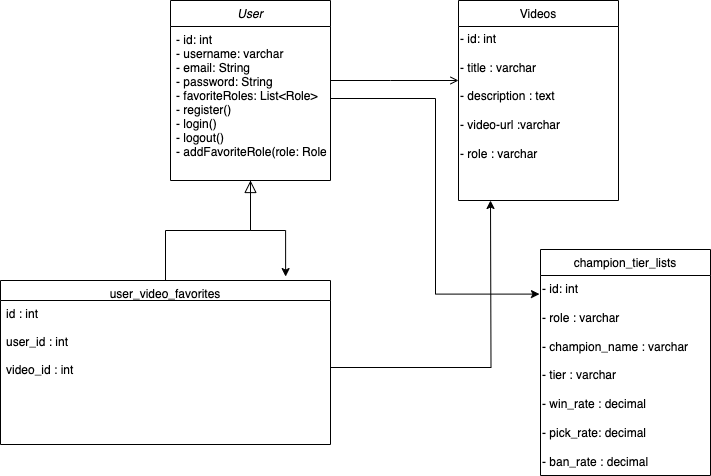

The diagram above was exported from draw.io. Its source (the exported page's mxGraphModel, read from the mxfile embedded in the PNG):
<mxGraphModel dx="954" dy="535" grid="1" gridSize="10" guides="1" tooltips="1" connect="1" arrows="1" fold="1" page="1" pageScale="1" pageWidth="827" pageHeight="1169" math="0" shadow="0">
  <root>
    <mxCell id="WIyWlLk6GJQsqaUBKTNV-0" />
    <mxCell id="WIyWlLk6GJQsqaUBKTNV-1" parent="WIyWlLk6GJQsqaUBKTNV-0" />
    <mxCell id="zkfFHV4jXpPFQw0GAbJ--0" value="User" style="swimlane;fontStyle=2;align=center;verticalAlign=top;childLayout=stackLayout;horizontal=1;startSize=26;horizontalStack=0;resizeParent=1;resizeLast=0;collapsible=1;marginBottom=0;rounded=0;shadow=0;strokeWidth=1;" parent="WIyWlLk6GJQsqaUBKTNV-1" vertex="1">
      <mxGeometry x="220" y="120" width="160" height="180" as="geometry">
        <mxRectangle x="230" y="140" width="160" height="26" as="alternateBounds" />
      </mxGeometry>
    </mxCell>
    <mxCell id="zkfFHV4jXpPFQw0GAbJ--3" value="- id: int&#10;- username: varchar&#10;- email: String &#10;- password: String&#10;- favoriteRoles: List&lt;Role&gt;&#10;- register() &#10;- login() &#10;- logout() &#10;- addFavoriteRole(role: Role)&#10;" style="text;align=left;verticalAlign=top;spacingLeft=4;spacingRight=4;overflow=hidden;rotatable=0;points=[[0,0.5],[1,0.5]];portConstraint=eastwest;rounded=0;shadow=0;html=0;fontStyle=0" parent="zkfFHV4jXpPFQw0GAbJ--0" vertex="1">
      <mxGeometry y="26" width="160" height="144" as="geometry" />
    </mxCell>
    <mxCell id="zkfFHV4jXpPFQw0GAbJ--6" value="user_video_favorites" style="swimlane;fontStyle=0;align=center;verticalAlign=top;childLayout=stackLayout;horizontal=1;startSize=20;horizontalStack=0;resizeParent=1;resizeLast=0;collapsible=1;marginBottom=0;rounded=0;shadow=0;strokeWidth=1;" parent="WIyWlLk6GJQsqaUBKTNV-1" vertex="1">
      <mxGeometry x="50" y="400" width="330" height="164" as="geometry">
        <mxRectangle x="130" y="380" width="160" height="26" as="alternateBounds" />
      </mxGeometry>
    </mxCell>
    <mxCell id="dBe90H-aERWbSf3Lbg1u-17" style="edgeStyle=orthogonalEdgeStyle;rounded=0;orthogonalLoop=1;jettySize=auto;html=1;" edge="1" parent="zkfFHV4jXpPFQw0GAbJ--6" source="dBe90H-aERWbSf3Lbg1u-2">
      <mxGeometry relative="1" as="geometry">
        <mxPoint x="490" y="-80" as="targetPoint" />
      </mxGeometry>
    </mxCell>
    <mxCell id="dBe90H-aERWbSf3Lbg1u-2" value="id : int&#10;&#10;user_id : int&#10;&#10;video_id : int" style="text;align=left;verticalAlign=top;spacingLeft=4;spacingRight=4;overflow=hidden;rotatable=0;points=[[0,0.5],[1,0.5]];portConstraint=eastwest;rounded=0;shadow=0;html=0;fontStyle=0" vertex="1" parent="zkfFHV4jXpPFQw0GAbJ--6">
      <mxGeometry y="20" width="330" height="134" as="geometry" />
    </mxCell>
    <mxCell id="zkfFHV4jXpPFQw0GAbJ--12" value="" style="endArrow=block;endSize=10;endFill=0;shadow=0;strokeWidth=1;rounded=0;curved=0;edgeStyle=elbowEdgeStyle;elbow=vertical;" parent="WIyWlLk6GJQsqaUBKTNV-1" source="zkfFHV4jXpPFQw0GAbJ--6" target="zkfFHV4jXpPFQw0GAbJ--0" edge="1">
      <mxGeometry width="160" relative="1" as="geometry">
        <mxPoint x="200" y="203" as="sourcePoint" />
        <mxPoint x="200" y="203" as="targetPoint" />
      </mxGeometry>
    </mxCell>
    <mxCell id="zkfFHV4jXpPFQw0GAbJ--17" value="Videos" style="swimlane;fontStyle=0;align=center;verticalAlign=top;childLayout=stackLayout;horizontal=1;startSize=26;horizontalStack=0;resizeParent=1;resizeLast=0;collapsible=1;marginBottom=0;rounded=0;shadow=0;strokeWidth=1;" parent="WIyWlLk6GJQsqaUBKTNV-1" vertex="1">
      <mxGeometry x="508" y="120" width="160" height="200" as="geometry">
        <mxRectangle x="550" y="140" width="160" height="26" as="alternateBounds" />
      </mxGeometry>
    </mxCell>
    <mxCell id="dBe90H-aERWbSf3Lbg1u-4" value="- id: int&lt;div&gt;&lt;br&gt;&lt;div&gt;- title : varchar&lt;/div&gt;&lt;div&gt;&lt;br&gt;&lt;/div&gt;&lt;div&gt;- description : text&lt;/div&gt;&lt;div&gt;&lt;br&gt;&lt;/div&gt;&lt;div&gt;- video-url :varchar&lt;/div&gt;&lt;div&gt;&lt;br&gt;&lt;/div&gt;&lt;div&gt;- role : varchar&lt;/div&gt;&lt;/div&gt;" style="text;html=1;align=left;verticalAlign=middle;resizable=0;points=[];autosize=1;strokeColor=none;fillColor=none;" vertex="1" parent="zkfFHV4jXpPFQw0GAbJ--17">
      <mxGeometry y="26" width="160" height="140" as="geometry" />
    </mxCell>
    <mxCell id="zkfFHV4jXpPFQw0GAbJ--26" value="" style="endArrow=open;shadow=0;strokeWidth=1;rounded=0;curved=0;endFill=1;edgeStyle=elbowEdgeStyle;elbow=vertical;" parent="WIyWlLk6GJQsqaUBKTNV-1" source="zkfFHV4jXpPFQw0GAbJ--0" target="zkfFHV4jXpPFQw0GAbJ--17" edge="1">
      <mxGeometry x="0.5" y="41" relative="1" as="geometry">
        <mxPoint x="380" y="192" as="sourcePoint" />
        <mxPoint x="540" y="192" as="targetPoint" />
        <mxPoint x="-40" y="32" as="offset" />
        <Array as="points">
          <mxPoint x="440" y="200" />
        </Array>
      </mxGeometry>
    </mxCell>
    <mxCell id="dBe90H-aERWbSf3Lbg1u-6" value="champion_tier_lists" style="swimlane;fontStyle=0;align=center;verticalAlign=top;childLayout=stackLayout;horizontal=1;startSize=26;horizontalStack=0;resizeParent=1;resizeLast=0;collapsible=1;marginBottom=0;rounded=0;shadow=0;strokeWidth=1;" vertex="1" parent="WIyWlLk6GJQsqaUBKTNV-1">
      <mxGeometry x="590" y="369" width="170" height="226" as="geometry">
        <mxRectangle x="550" y="140" width="160" height="26" as="alternateBounds" />
      </mxGeometry>
    </mxCell>
    <mxCell id="dBe90H-aERWbSf3Lbg1u-8" style="edgeStyle=orthogonalEdgeStyle;rounded=0;orthogonalLoop=1;jettySize=auto;html=1;entryX=-0.006;entryY=0.093;entryDx=0;entryDy=0;entryPerimeter=0;" edge="1" parent="WIyWlLk6GJQsqaUBKTNV-1" source="zkfFHV4jXpPFQw0GAbJ--3" target="dBe90H-aERWbSf3Lbg1u-7">
      <mxGeometry relative="1" as="geometry" />
    </mxCell>
    <mxCell id="dBe90H-aERWbSf3Lbg1u-10" style="edgeStyle=orthogonalEdgeStyle;rounded=0;orthogonalLoop=1;jettySize=auto;html=1;entryX=0.864;entryY=-0.024;entryDx=0;entryDy=0;entryPerimeter=0;" edge="1" parent="WIyWlLk6GJQsqaUBKTNV-1" source="zkfFHV4jXpPFQw0GAbJ--0" target="zkfFHV4jXpPFQw0GAbJ--6">
      <mxGeometry relative="1" as="geometry" />
    </mxCell>
    <mxCell id="dBe90H-aERWbSf3Lbg1u-7" value="- id: int&lt;div&gt;&lt;br&gt;&lt;div&gt;- role : varchar&lt;/div&gt;&lt;div&gt;&lt;br&gt;&lt;/div&gt;&lt;div&gt;- champion_name : varchar&lt;/div&gt;&lt;div&gt;&lt;br&gt;&lt;/div&gt;&lt;div&gt;- tier : varchar&lt;/div&gt;&lt;div&gt;&lt;br&gt;&lt;/div&gt;&lt;div&gt;- win_rate : decimal&lt;/div&gt;&lt;/div&gt;&lt;div&gt;&lt;br&gt;&lt;/div&gt;&lt;div&gt;- pick_rate: decimal&lt;/div&gt;&lt;div&gt;&lt;br&gt;&lt;/div&gt;&lt;div&gt;- ban_rate : decimal&lt;/div&gt;" style="text;html=1;align=left;verticalAlign=middle;resizable=0;points=[];autosize=1;strokeColor=none;fillColor=none;" vertex="1" parent="WIyWlLk6GJQsqaUBKTNV-1">
      <mxGeometry x="590" y="395" width="170" height="200" as="geometry" />
    </mxCell>
  </root>
</mxGraphModel>